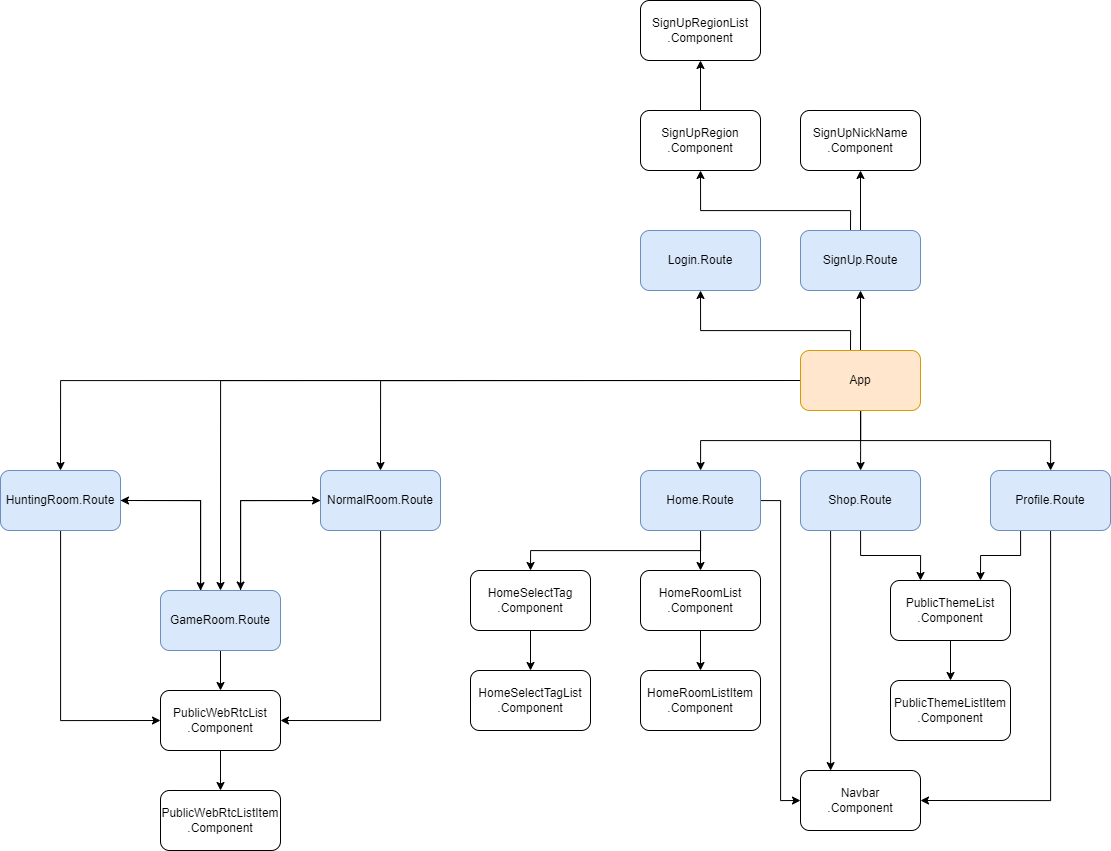

The diagram above was exported from draw.io. Its source (the exported page's mxGraphModel, read from the mxfile embedded in the PNG):
<mxGraphModel dx="1909" dy="951" grid="1" gridSize="10" guides="1" tooltips="1" connect="1" arrows="1" fold="1" page="1" pageScale="1" pageWidth="1920" pageHeight="1200" math="0" shadow="0">
  <root>
    <mxCell id="0" />
    <mxCell id="1" parent="0" />
    <mxCell id="R7HKYpCRNmaeNKuqXaVh-1" value="Login.Route" style="rounded=1;whiteSpace=wrap;html=1;fillColor=#dae8fc;strokeColor=#6c8ebf;" parent="1" vertex="1">
      <mxGeometry x="960" y="350" width="120" height="60" as="geometry" />
    </mxCell>
    <mxCell id="R7HKYpCRNmaeNKuqXaVh-11" style="edgeStyle=orthogonalEdgeStyle;rounded=0;orthogonalLoop=1;jettySize=auto;html=1;entryX=0.5;entryY=1;entryDx=0;entryDy=0;" parent="1" source="R7HKYpCRNmaeNKuqXaVh-2" target="R7HKYpCRNmaeNKuqXaVh-7" edge="1">
      <mxGeometry relative="1" as="geometry" />
    </mxCell>
    <mxCell id="R7HKYpCRNmaeNKuqXaVh-13" style="edgeStyle=orthogonalEdgeStyle;rounded=0;orthogonalLoop=1;jettySize=auto;html=1;entryX=0.5;entryY=1;entryDx=0;entryDy=0;" parent="1" target="R7HKYpCRNmaeNKuqXaVh-12" edge="1">
      <mxGeometry relative="1" as="geometry">
        <mxPoint x="1170" y="350" as="sourcePoint" />
        <Array as="points">
          <mxPoint x="1170" y="330" />
          <mxPoint x="1020" y="330" />
        </Array>
      </mxGeometry>
    </mxCell>
    <mxCell id="R7HKYpCRNmaeNKuqXaVh-2" value="SignUp.Route" style="whiteSpace=wrap;html=1;fillColor=#dae8fc;strokeColor=#6c8ebf;rounded=1;" parent="1" vertex="1">
      <mxGeometry x="1120" y="350" width="120" height="60" as="geometry" />
    </mxCell>
    <mxCell id="R7HKYpCRNmaeNKuqXaVh-5" style="edgeStyle=orthogonalEdgeStyle;rounded=0;orthogonalLoop=1;jettySize=auto;html=1;entryX=0.5;entryY=1;entryDx=0;entryDy=0;" parent="1" target="R7HKYpCRNmaeNKuqXaVh-1" edge="1">
      <mxGeometry relative="1" as="geometry">
        <mxPoint x="1170" y="470.0000000000001" as="sourcePoint" />
        <Array as="points">
          <mxPoint x="1170" y="450" />
          <mxPoint x="1020" y="450" />
        </Array>
      </mxGeometry>
    </mxCell>
    <mxCell id="R7HKYpCRNmaeNKuqXaVh-6" style="edgeStyle=orthogonalEdgeStyle;rounded=0;orthogonalLoop=1;jettySize=auto;html=1;" parent="1" source="R7HKYpCRNmaeNKuqXaVh-4" target="R7HKYpCRNmaeNKuqXaVh-2" edge="1">
      <mxGeometry relative="1" as="geometry" />
    </mxCell>
    <mxCell id="R7HKYpCRNmaeNKuqXaVh-10" style="edgeStyle=orthogonalEdgeStyle;rounded=0;orthogonalLoop=1;jettySize=auto;html=1;" parent="1" source="R7HKYpCRNmaeNKuqXaVh-4" target="R7HKYpCRNmaeNKuqXaVh-9" edge="1">
      <mxGeometry relative="1" as="geometry">
        <Array as="points">
          <mxPoint x="1180" y="560" />
          <mxPoint x="1020" y="560" />
        </Array>
      </mxGeometry>
    </mxCell>
    <mxCell id="R7HKYpCRNmaeNKuqXaVh-27" style="edgeStyle=orthogonalEdgeStyle;rounded=0;orthogonalLoop=1;jettySize=auto;html=1;" parent="1" source="R7HKYpCRNmaeNKuqXaVh-4" target="R7HKYpCRNmaeNKuqXaVh-16" edge="1">
      <mxGeometry relative="1" as="geometry">
        <Array as="points">
          <mxPoint x="1180" y="560" />
          <mxPoint x="1370" y="560" />
        </Array>
      </mxGeometry>
    </mxCell>
    <mxCell id="R7HKYpCRNmaeNKuqXaVh-33" style="edgeStyle=orthogonalEdgeStyle;rounded=0;orthogonalLoop=1;jettySize=auto;html=1;" parent="1" source="R7HKYpCRNmaeNKuqXaVh-4" target="R7HKYpCRNmaeNKuqXaVh-32" edge="1">
      <mxGeometry relative="1" as="geometry">
        <Array as="points">
          <mxPoint x="1180" y="570" />
          <mxPoint x="1180" y="570" />
        </Array>
      </mxGeometry>
    </mxCell>
    <mxCell id="R7HKYpCRNmaeNKuqXaVh-64" style="edgeStyle=orthogonalEdgeStyle;rounded=0;orthogonalLoop=1;jettySize=auto;html=1;entryX=0.5;entryY=0;entryDx=0;entryDy=0;exitX=0;exitY=0.5;exitDx=0;exitDy=0;" parent="1" source="R7HKYpCRNmaeNKuqXaVh-4" target="R7HKYpCRNmaeNKuqXaVh-61" edge="1">
      <mxGeometry relative="1" as="geometry">
        <mxPoint x="90" y="500.07692307692287" as="sourcePoint" />
      </mxGeometry>
    </mxCell>
    <mxCell id="R7HKYpCRNmaeNKuqXaVh-65" style="edgeStyle=orthogonalEdgeStyle;rounded=0;orthogonalLoop=1;jettySize=auto;html=1;entryX=0.5;entryY=0;entryDx=0;entryDy=0;exitX=0;exitY=0.5;exitDx=0;exitDy=0;" parent="1" source="R7HKYpCRNmaeNKuqXaVh-4" target="R7HKYpCRNmaeNKuqXaVh-62" edge="1">
      <mxGeometry relative="1" as="geometry">
        <mxPoint x="90" y="500.07692307692287" as="sourcePoint" />
      </mxGeometry>
    </mxCell>
    <mxCell id="R7HKYpCRNmaeNKuqXaVh-66" style="edgeStyle=orthogonalEdgeStyle;rounded=0;orthogonalLoop=1;jettySize=auto;html=1;entryX=0.5;entryY=0;entryDx=0;entryDy=0;exitX=0;exitY=0.5;exitDx=0;exitDy=0;" parent="1" source="R7HKYpCRNmaeNKuqXaVh-4" target="R7HKYpCRNmaeNKuqXaVh-63" edge="1">
      <mxGeometry relative="1" as="geometry">
        <mxPoint x="90" y="500.07692307692287" as="sourcePoint" />
      </mxGeometry>
    </mxCell>
    <mxCell id="R7HKYpCRNmaeNKuqXaVh-4" value="App" style="rounded=1;whiteSpace=wrap;html=1;fillColor=#ffe6cc;strokeColor=#d79b00;" parent="1" vertex="1">
      <mxGeometry x="1120" y="470" width="120" height="60" as="geometry" />
    </mxCell>
    <mxCell id="R7HKYpCRNmaeNKuqXaVh-7" value="SignUpNickName&lt;br&gt;.Component" style="whiteSpace=wrap;html=1;rounded=1;" parent="1" vertex="1">
      <mxGeometry x="1120" y="230" width="120" height="60" as="geometry" />
    </mxCell>
    <mxCell id="R7HKYpCRNmaeNKuqXaVh-19" value="" style="edgeStyle=orthogonalEdgeStyle;rounded=0;orthogonalLoop=1;jettySize=auto;html=1;" parent="1" source="R7HKYpCRNmaeNKuqXaVh-9" target="R7HKYpCRNmaeNKuqXaVh-18" edge="1">
      <mxGeometry relative="1" as="geometry" />
    </mxCell>
    <mxCell id="R7HKYpCRNmaeNKuqXaVh-41" style="edgeStyle=orthogonalEdgeStyle;rounded=0;orthogonalLoop=1;jettySize=auto;html=1;entryX=0;entryY=0.5;entryDx=0;entryDy=0;" parent="1" source="R7HKYpCRNmaeNKuqXaVh-9" target="R7HKYpCRNmaeNKuqXaVh-22" edge="1">
      <mxGeometry relative="1" as="geometry">
        <Array as="points">
          <mxPoint x="1100" y="620" />
          <mxPoint x="1100" y="920" />
        </Array>
      </mxGeometry>
    </mxCell>
    <mxCell id="R7HKYpCRNmaeNKuqXaVh-57" style="edgeStyle=orthogonalEdgeStyle;rounded=0;orthogonalLoop=1;jettySize=auto;html=1;entryX=0.5;entryY=0;entryDx=0;entryDy=0;" parent="1" source="R7HKYpCRNmaeNKuqXaVh-9" target="R7HKYpCRNmaeNKuqXaVh-56" edge="1">
      <mxGeometry relative="1" as="geometry">
        <Array as="points">
          <mxPoint x="1020" y="670" />
          <mxPoint x="850" y="670" />
        </Array>
      </mxGeometry>
    </mxCell>
    <mxCell id="R7HKYpCRNmaeNKuqXaVh-9" value="Home.Route" style="whiteSpace=wrap;html=1;fillColor=#dae8fc;strokeColor=#6c8ebf;rounded=1;" parent="1" vertex="1">
      <mxGeometry x="960" y="590" width="120" height="60" as="geometry" />
    </mxCell>
    <mxCell id="R7HKYpCRNmaeNKuqXaVh-15" value="" style="edgeStyle=orthogonalEdgeStyle;rounded=0;orthogonalLoop=1;jettySize=auto;html=1;" parent="1" source="R7HKYpCRNmaeNKuqXaVh-12" target="R7HKYpCRNmaeNKuqXaVh-14" edge="1">
      <mxGeometry relative="1" as="geometry" />
    </mxCell>
    <mxCell id="R7HKYpCRNmaeNKuqXaVh-12" value="SignUpRegion&lt;br&gt;.Component" style="whiteSpace=wrap;html=1;rounded=1;" parent="1" vertex="1">
      <mxGeometry x="960" y="230" width="120" height="60" as="geometry" />
    </mxCell>
    <mxCell id="R7HKYpCRNmaeNKuqXaVh-14" value="SignUpRegionList&lt;br&gt;.Component" style="whiteSpace=wrap;html=1;rounded=1;" parent="1" vertex="1">
      <mxGeometry x="960" y="120" width="120" height="60" as="geometry" />
    </mxCell>
    <mxCell id="R7HKYpCRNmaeNKuqXaVh-52" style="edgeStyle=orthogonalEdgeStyle;rounded=0;orthogonalLoop=1;jettySize=auto;html=1;entryX=0.75;entryY=0;entryDx=0;entryDy=0;" parent="1" source="R7HKYpCRNmaeNKuqXaVh-16" target="R7HKYpCRNmaeNKuqXaVh-34" edge="1">
      <mxGeometry relative="1" as="geometry">
        <Array as="points">
          <mxPoint x="1340" y="675" />
          <mxPoint x="1300" y="675" />
        </Array>
      </mxGeometry>
    </mxCell>
    <mxCell id="R7HKYpCRNmaeNKuqXaVh-55" style="edgeStyle=orthogonalEdgeStyle;rounded=0;orthogonalLoop=1;jettySize=auto;html=1;entryX=1;entryY=0.5;entryDx=0;entryDy=0;" parent="1" source="R7HKYpCRNmaeNKuqXaVh-16" target="R7HKYpCRNmaeNKuqXaVh-22" edge="1">
      <mxGeometry relative="1" as="geometry">
        <Array as="points">
          <mxPoint x="1370" y="920" />
        </Array>
      </mxGeometry>
    </mxCell>
    <mxCell id="R7HKYpCRNmaeNKuqXaVh-16" value="Profile.Route" style="whiteSpace=wrap;html=1;fillColor=#dae8fc;strokeColor=#6c8ebf;rounded=1;" parent="1" vertex="1">
      <mxGeometry x="1310" y="590" width="120" height="60" as="geometry" />
    </mxCell>
    <mxCell id="R7HKYpCRNmaeNKuqXaVh-25" value="" style="edgeStyle=orthogonalEdgeStyle;rounded=0;orthogonalLoop=1;jettySize=auto;html=1;" parent="1" source="R7HKYpCRNmaeNKuqXaVh-18" target="R7HKYpCRNmaeNKuqXaVh-24" edge="1">
      <mxGeometry relative="1" as="geometry" />
    </mxCell>
    <mxCell id="R7HKYpCRNmaeNKuqXaVh-18" value="HomeRoomList&lt;br&gt;.Component" style="whiteSpace=wrap;html=1;rounded=1;" parent="1" vertex="1">
      <mxGeometry x="960" y="690" width="120" height="60" as="geometry" />
    </mxCell>
    <mxCell id="R7HKYpCRNmaeNKuqXaVh-22" value="Navbar&lt;br&gt;.Component" style="whiteSpace=wrap;html=1;rounded=1;" parent="1" vertex="1">
      <mxGeometry x="1120" y="890" width="120" height="60" as="geometry" />
    </mxCell>
    <mxCell id="R7HKYpCRNmaeNKuqXaVh-24" value="HomeRoomListItem&lt;br&gt;.Component" style="whiteSpace=wrap;html=1;rounded=1;" parent="1" vertex="1">
      <mxGeometry x="960" y="790" width="120" height="60" as="geometry" />
    </mxCell>
    <mxCell id="R7HKYpCRNmaeNKuqXaVh-53" style="edgeStyle=orthogonalEdgeStyle;rounded=0;orthogonalLoop=1;jettySize=auto;html=1;entryX=0.25;entryY=0;entryDx=0;entryDy=0;" parent="1" source="R7HKYpCRNmaeNKuqXaVh-32" target="R7HKYpCRNmaeNKuqXaVh-34" edge="1">
      <mxGeometry relative="1" as="geometry" />
    </mxCell>
    <mxCell id="R7HKYpCRNmaeNKuqXaVh-54" style="edgeStyle=orthogonalEdgeStyle;rounded=0;orthogonalLoop=1;jettySize=auto;html=1;" parent="1" source="R7HKYpCRNmaeNKuqXaVh-32" edge="1">
      <mxGeometry relative="1" as="geometry">
        <mxPoint x="1150" y="890" as="targetPoint" />
        <Array as="points">
          <mxPoint x="1150" y="890" />
        </Array>
      </mxGeometry>
    </mxCell>
    <mxCell id="R7HKYpCRNmaeNKuqXaVh-32" value="Shop.Route" style="whiteSpace=wrap;html=1;fillColor=#dae8fc;strokeColor=#6c8ebf;rounded=1;" parent="1" vertex="1">
      <mxGeometry x="1120" y="590" width="120" height="60" as="geometry" />
    </mxCell>
    <mxCell id="R7HKYpCRNmaeNKuqXaVh-37" value="" style="edgeStyle=orthogonalEdgeStyle;rounded=0;orthogonalLoop=1;jettySize=auto;html=1;" parent="1" source="R7HKYpCRNmaeNKuqXaVh-34" target="R7HKYpCRNmaeNKuqXaVh-36" edge="1">
      <mxGeometry relative="1" as="geometry" />
    </mxCell>
    <mxCell id="R7HKYpCRNmaeNKuqXaVh-34" value="PublicThemeList&lt;br&gt;.Component" style="whiteSpace=wrap;html=1;rounded=1;" parent="1" vertex="1">
      <mxGeometry x="1210" y="700" width="120" height="60" as="geometry" />
    </mxCell>
    <mxCell id="R7HKYpCRNmaeNKuqXaVh-36" value="PublicThemeListItem&lt;br&gt;.Component" style="whiteSpace=wrap;html=1;rounded=1;" parent="1" vertex="1">
      <mxGeometry x="1210" y="800" width="120" height="60" as="geometry" />
    </mxCell>
    <mxCell id="R7HKYpCRNmaeNKuqXaVh-60" value="" style="edgeStyle=orthogonalEdgeStyle;rounded=0;orthogonalLoop=1;jettySize=auto;html=1;" parent="1" source="R7HKYpCRNmaeNKuqXaVh-56" target="R7HKYpCRNmaeNKuqXaVh-59" edge="1">
      <mxGeometry relative="1" as="geometry" />
    </mxCell>
    <mxCell id="R7HKYpCRNmaeNKuqXaVh-56" value="HomeSelectTag&lt;br&gt;.Component" style="whiteSpace=wrap;html=1;rounded=1;" parent="1" vertex="1">
      <mxGeometry x="790" y="690" width="120" height="60" as="geometry" />
    </mxCell>
    <mxCell id="R7HKYpCRNmaeNKuqXaVh-59" value="HomeSelectTagList&lt;br&gt;.Component" style="whiteSpace=wrap;html=1;rounded=1;" parent="1" vertex="1">
      <mxGeometry x="790" y="790" width="120" height="60" as="geometry" />
    </mxCell>
    <mxCell id="R7HKYpCRNmaeNKuqXaVh-73" style="edgeStyle=orthogonalEdgeStyle;rounded=0;orthogonalLoop=1;jettySize=auto;html=1;entryX=0;entryY=0.5;entryDx=0;entryDy=0;" parent="1" source="R7HKYpCRNmaeNKuqXaVh-61" target="R7HKYpCRNmaeNKuqXaVh-67" edge="1">
      <mxGeometry relative="1" as="geometry">
        <Array as="points">
          <mxPoint x="380" y="840" />
        </Array>
      </mxGeometry>
    </mxCell>
    <mxCell id="R7HKYpCRNmaeNKuqXaVh-74" style="edgeStyle=orthogonalEdgeStyle;rounded=0;orthogonalLoop=1;jettySize=auto;html=1;entryX=0.334;entryY=0.003;entryDx=0;entryDy=0;entryPerimeter=0;exitX=1;exitY=0.5;exitDx=0;exitDy=0;" parent="1" source="R7HKYpCRNmaeNKuqXaVh-61" target="R7HKYpCRNmaeNKuqXaVh-62" edge="1">
      <mxGeometry relative="1" as="geometry">
        <Array as="points">
          <mxPoint x="520" y="620" />
        </Array>
      </mxGeometry>
    </mxCell>
    <mxCell id="R7HKYpCRNmaeNKuqXaVh-61" value="HuntingRoom.Route" style="whiteSpace=wrap;html=1;fillColor=#dae8fc;strokeColor=#6c8ebf;rounded=1;" parent="1" vertex="1">
      <mxGeometry x="320" y="590" width="120" height="60" as="geometry" />
    </mxCell>
    <mxCell id="R7HKYpCRNmaeNKuqXaVh-71" style="edgeStyle=orthogonalEdgeStyle;rounded=0;orthogonalLoop=1;jettySize=auto;html=1;entryX=0.5;entryY=0;entryDx=0;entryDy=0;" parent="1" source="R7HKYpCRNmaeNKuqXaVh-62" target="R7HKYpCRNmaeNKuqXaVh-67" edge="1">
      <mxGeometry relative="1" as="geometry" />
    </mxCell>
    <mxCell id="R7HKYpCRNmaeNKuqXaVh-81" style="edgeStyle=orthogonalEdgeStyle;rounded=0;orthogonalLoop=1;jettySize=auto;html=1;entryX=0;entryY=0.5;entryDx=0;entryDy=0;" parent="1" source="R7HKYpCRNmaeNKuqXaVh-62" target="R7HKYpCRNmaeNKuqXaVh-63" edge="1">
      <mxGeometry relative="1" as="geometry">
        <Array as="points">
          <mxPoint x="560" y="620" />
        </Array>
      </mxGeometry>
    </mxCell>
    <mxCell id="R7HKYpCRNmaeNKuqXaVh-82" style="edgeStyle=orthogonalEdgeStyle;rounded=0;orthogonalLoop=1;jettySize=auto;html=1;entryX=1;entryY=0.5;entryDx=0;entryDy=0;" parent="1" source="R7HKYpCRNmaeNKuqXaVh-62" target="R7HKYpCRNmaeNKuqXaVh-61" edge="1">
      <mxGeometry relative="1" as="geometry">
        <Array as="points">
          <mxPoint x="520" y="620" />
        </Array>
      </mxGeometry>
    </mxCell>
    <mxCell id="R7HKYpCRNmaeNKuqXaVh-62" value="GameRoom.Route" style="whiteSpace=wrap;html=1;fillColor=#dae8fc;strokeColor=#6c8ebf;rounded=1;" parent="1" vertex="1">
      <mxGeometry x="480" y="710" width="120" height="60" as="geometry" />
    </mxCell>
    <mxCell id="R7HKYpCRNmaeNKuqXaVh-72" style="edgeStyle=orthogonalEdgeStyle;rounded=0;orthogonalLoop=1;jettySize=auto;html=1;entryX=1;entryY=0.5;entryDx=0;entryDy=0;" parent="1" source="R7HKYpCRNmaeNKuqXaVh-63" target="R7HKYpCRNmaeNKuqXaVh-67" edge="1">
      <mxGeometry relative="1" as="geometry">
        <Array as="points">
          <mxPoint x="700" y="840" />
        </Array>
      </mxGeometry>
    </mxCell>
    <mxCell id="R7HKYpCRNmaeNKuqXaVh-75" style="edgeStyle=orthogonalEdgeStyle;rounded=0;orthogonalLoop=1;jettySize=auto;html=1;entryX=0.672;entryY=-0.009;entryDx=0;entryDy=0;entryPerimeter=0;" parent="1" source="R7HKYpCRNmaeNKuqXaVh-63" target="R7HKYpCRNmaeNKuqXaVh-62" edge="1">
      <mxGeometry relative="1" as="geometry">
        <Array as="points">
          <mxPoint x="560" y="620" />
          <mxPoint x="560" y="710" />
        </Array>
      </mxGeometry>
    </mxCell>
    <mxCell id="R7HKYpCRNmaeNKuqXaVh-63" value="NormalRoom.Route" style="whiteSpace=wrap;html=1;fillColor=#dae8fc;strokeColor=#6c8ebf;rounded=1;" parent="1" vertex="1">
      <mxGeometry x="640" y="590" width="120" height="60" as="geometry" />
    </mxCell>
    <mxCell id="R7HKYpCRNmaeNKuqXaVh-70" value="" style="edgeStyle=orthogonalEdgeStyle;rounded=0;orthogonalLoop=1;jettySize=auto;html=1;" parent="1" source="R7HKYpCRNmaeNKuqXaVh-67" target="R7HKYpCRNmaeNKuqXaVh-69" edge="1">
      <mxGeometry relative="1" as="geometry" />
    </mxCell>
    <mxCell id="R7HKYpCRNmaeNKuqXaVh-67" value="PublicWebRtcList&lt;br&gt;.Component" style="whiteSpace=wrap;html=1;rounded=1;" parent="1" vertex="1">
      <mxGeometry x="480" y="810" width="120" height="60" as="geometry" />
    </mxCell>
    <mxCell id="R7HKYpCRNmaeNKuqXaVh-69" value="PublicWebRtcListItem&lt;br&gt;.Component" style="whiteSpace=wrap;html=1;rounded=1;" parent="1" vertex="1">
      <mxGeometry x="480" y="910" width="120" height="60" as="geometry" />
    </mxCell>
  </root>
</mxGraphModel>